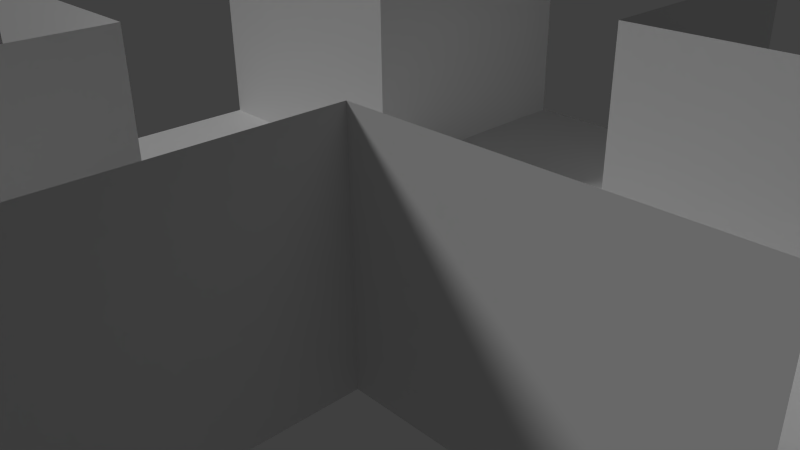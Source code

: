 # Source: test_dungeon_map.blend  (saved by Blender 2.70.0; exported with 4.5.12 LTS)
import bpy
from mathutils import Matrix  # noqa: F401  (used for matrix-valued properties, if any)

bpy.ops.wm.read_factory_settings(use_empty=True)
scene = bpy.context.scene
scene.name = 'Scene'

# ---- collections
col_collection_1 = bpy.data.collections.new('Collection 1'); scene.collection.children.link(col_collection_1)
col_collection_1.hide_render = True
col_collection_1.hide_viewport = True
col_collection_2 = bpy.data.collections.new('Collection 2'); scene.collection.children.link(col_collection_2)
col_collection_3 = bpy.data.collections.new('Collection 3'); scene.collection.children.link(col_collection_3)

# ---- world
world_world = bpy.data.worlds.new('World'); scene.world = world_world
world_world.color = (0.05088, 0.05088, 0.05088)
world_world.use_sun_shadow = False
world_world.sun_shadow_jitter_overblur = 0.0
world_world.cycles.sampling_method = 'MANUAL'
world_world.cycles.sample_map_resolution = 256

# ---- cameras
cam_camera = bpy.data.cameras.new('Camera')
cam_camera.clip_end = 100.0
cam_camera.lens = 35.0
cam_camera.sensor_width = 32.0
cam_camera.sensor_height = 18.0
cam_camera.ortho_scale = 7.314
cam_camera.dof.focus_distance = 0.0
cam_camera.dof.aperture_fstop = 128.0

# ---- lights
light_lamp_002 = bpy.data.lights.new('Lamp.002', 'POINT')
light_lamp_002.transmission_factor = 0.0
light_lamp_002.cutoff_distance = 30.0
light_lamp_002.energy = 100.0
light_lamp_002.shadow_buffer_clip_start = 1.001
light_lamp_002.shadow_soft_size = 0.1
light_lamp_002.shadow_maximum_resolution = 0.006
light_lamp_002.use_absolute_resolution = True
light_lamp_002.cycles.use_multiple_importance_sampling = False
light_lamp_000 = bpy.data.lights.new('Lamp.000', 'SUN')
light_lamp_000.transmission_factor = 0.0
light_lamp_000.cutoff_distance = 30.0
light_lamp_000.angle = 0.1993
light_lamp_000.energy = 1.0
light_lamp_000.shadow_buffer_clip_start = 1.001
light_lamp_000.shadow_soft_size = 0.1
light_lamp_000.shadow_cascade_max_distance = 1000.0
light_lamp_000.cycles.use_multiple_importance_sampling = False

# ---- meshes
me_plane_003 = bpy.data.meshes.new('Plane.003')
me_plane_003.from_pydata([(-5.96e-08, 1.0, 0.0), (-1.0, 1.0, 0.0), (-1.0, 2.0, 0.0), (0.0, 2.0, 0.0), (-1.0, 3.0, 0.0), (1.0, 2.0, 0.0), (1.0, 3.0, 0.0), (5.96e-08, 3.0, 0.0), (1.0, 1.0, 0.0)], [], [(0, 3, 2, 1), (3, 7, 4, 2), (3, 0, 8, 5), (7, 3, 5, 6)])
_uv = me_plane_003.uv_layers.new(name='UVMap')
_uv.uv.foreach_set('vector', [0.5, 0.0, 0.75, 0.0, 0.75, 0.25, 0.5, 0.25, 0.5, 0.0, 0.75, 0.0, 0.75, 0.25, 0.5, 0.25, 0.5, 0.0, 0.75, 0.0, 0.75, 0.25, 0.5, 0.25, 0.5, 0.0, 0.75, 0.0, 0.75, 0.25, 0.5, 0.25])
me_plane_003.use_remesh_preserve_volume = False
me_plane_003.use_remesh_preserve_attributes = False
me_plane_003.use_mirror_vertex_groups = False
me_plane_003.update()
me_plane_002 = bpy.data.meshes.new('Plane.002')
me_plane_002.from_pydata([(-5.96e-08, 1.0, 0.0), (-1.0, 1.0, 0.0), (-1.0, 2.0, 0.0), (0.0, 2.0, 0.0), (-1.0, 3.0, 0.0), (1.0, 2.0, 0.0), (1.0, 3.0, 0.0), (5.96e-08, 3.0, 0.0), (1.0, 1.0, 0.0)], [], [(0, 3, 2, 1), (3, 7, 4, 2), (3, 0, 8, 5), (7, 3, 5, 6)])
_uv = me_plane_002.uv_layers.new(name='UVMap')
_uv.uv.foreach_set('vector', [0.5, 0.0, 0.75, 0.0, 0.75, 0.25, 0.5, 0.25, 0.5, 0.0, 0.75, 0.0, 0.75, 0.25, 0.5, 0.25, 0.5, 0.0, 0.75, 0.0, 0.75, 0.25, 0.5, 0.25, 0.5, 0.0, 0.75, 0.0, 0.75, 0.25, 0.5, 0.25])
me_plane_002.use_remesh_preserve_volume = False
me_plane_002.use_remesh_preserve_attributes = False
me_plane_002.use_mirror_vertex_groups = False
me_plane_002.update()
me_plane_001 = bpy.data.meshes.new('Plane.001')
me_plane_001.from_pydata([(-5.96e-08, 1.0, 0.0), (-1.0, 1.0, 0.0), (-1.0, 2.0, 0.0), (0.0, 2.0, 0.0), (-1.0, 3.0, 0.0), (1.0, 2.0, 0.0), (1.0, 3.0, 0.0), (5.96e-08, 3.0, 0.0), (1.0, 1.0, 0.0)], [], [(0, 3, 2, 1), (3, 7, 4, 2), (3, 0, 8, 5), (7, 3, 5, 6)])
_uv = me_plane_001.uv_layers.new(name='UVMap')
_uv.uv.foreach_set('vector', [0.5, 0.0, 0.75, 0.0, 0.75, 0.25, 0.5, 0.25, 0.5, 0.0, 0.75, 0.0, 0.75, 0.25, 0.5, 0.25, 0.5, 0.0, 0.75, 0.0, 0.75, 0.25, 0.5, 0.25, 0.5, 0.0, 0.75, 0.0, 0.75, 0.25, 0.5, 0.25])
me_plane_001.use_remesh_preserve_volume = False
me_plane_001.use_remesh_preserve_attributes = False
me_plane_001.use_mirror_vertex_groups = False
me_plane_001.update()
me_plane_000 = bpy.data.meshes.new('Plane.000')
me_plane_000.from_pydata([(1.0, -1.0, 0.0), (0.0, -1.0, 0.0), (0.0, 0.0, 0.0), (-5.96e-08, 1.0, 0.0), (-1.0, 1.0, 0.0), (-1.0, -1.0, 0.0), (-1.0, -1.192e-07, 0.0), (1.0, 1.0, 0.0), (1.0, -5.96e-08, 0.0)], [], [(0, 8, 2, 1), (8, 7, 3, 2), (2, 3, 4, 6), (1, 2, 6, 5)])
_uv = me_plane_000.uv_layers.new(name='UVMap')
_uv.uv.foreach_set('vector', [0.25, 0.0, 0.5, 0.0, 0.5, 0.25, 0.25, 0.25, 0.25, 0.0, 0.5, 0.0, 0.5, 0.25, 0.25, 0.25, 0.25, 0.0, 0.5, 0.0, 0.5, 0.25, 0.25, 0.25, 0.25, 0.0, 0.5, 0.0, 0.5, 0.25, 0.25, 0.25])
me_plane_000.use_remesh_preserve_volume = False
me_plane_000.use_remesh_preserve_attributes = False
me_plane_000.use_mirror_vertex_groups = False
me_plane_000.update()
me_plane_015 = bpy.data.meshes.new('Plane.015')
me_plane_015.from_pydata([(-5.96e-08, 1.0, 0.0), (-1.0, 1.0, 0.0), (-1.0, 2.0, 0.0), (0.0, 2.0, 0.0), (-1.0, 3.0, 0.0), (1.0, 2.0, 0.0), (1.0, 3.0, 0.0), (5.96e-08, 3.0, 0.0), (1.0, 1.0, 0.0)], [], [(0, 3, 2, 1), (3, 7, 4, 2), (3, 0, 8, 5), (7, 3, 5, 6)])
_uv = me_plane_015.uv_layers.new(name='UVMap')
_uv.uv.foreach_set('vector', [0.5, 0.0, 0.75, 0.0, 0.75, 0.25, 0.5, 0.25, 0.5, 0.0, 0.75, 0.0, 0.75, 0.25, 0.5, 0.25, 0.5, 0.0, 0.75, 0.0, 0.75, 0.25, 0.5, 0.25, 0.5, 0.0, 0.75, 0.0, 0.75, 0.25, 0.5, 0.25])
me_plane_015.use_remesh_preserve_volume = False
me_plane_015.use_remesh_preserve_attributes = False
me_plane_015.use_mirror_vertex_groups = False
me_plane_015.update()
me_cube_010 = bpy.data.meshes.new('Cube.010')
me_cube_010.from_pydata([(2.0, 2.0, 2.0), (4.0, 2.0, 1.0), (2.0, 2.0, 1.0), (6.0, 2.0, 2.0), (4.0, 2.0, 2.0), (6.0, 2.0, 1.0), (-2.0, 2.0, 1.0), (-2.0, 2.0, 2.0), (-6.0, 2.0, 1.0), (-4.0, 2.0, 1.0), (-6.0, 2.0, 2.0), (-4.0, 2.0, 2.0), (4.0, -2.0, 2.0), (6.0, -2.0, 2.0), (4.0, -2.0, 1.0), (6.0, -2.0, 1.0), (-4.0, -2.0, 2.0), (-6.0, -2.0, 2.0), (-6.0, -2.0, 1.0), (-4.0, -2.0, 1.0), (-2.0, -4.0, 2.0), (-2.0, -6.0, 2.0), (-2.0, -4.0, 1.0), (-2.0, -6.0, 1.0), (-2.0, -2.0, 2.0), (-2.0, -2.0, 1.0), (-2.0, 4.0, 2.0), (-2.0, 6.0, 2.0), (-2.0, 6.0, 1.0), (-2.0, 4.0, 1.0), (2.0, 4.0, 2.0), (2.0, 6.0, 2.0), (2.0, 4.0, 1.0), (2.0, 6.0, 1.0), (2.0, -2.0, 2.0), (2.0, -4.0, 1.0), (2.0, -2.0, 1.0), (2.0, -6.0, 2.0), (2.0, -4.0, 2.0), (2.0, -6.0, 1.0)], [], [(11, 10, 8, 9), (12, 13, 15, 14), (20, 21, 23, 22), (30, 31, 33, 32), (4, 0, 2, 1), (3, 4, 1, 5), (7, 11, 9, 6), (34, 12, 14, 36), (16, 24, 25, 19), (17, 16, 19, 18), (24, 20, 22, 25), (26, 7, 6, 29), (27, 26, 29, 28), (0, 30, 32, 2), (38, 34, 36, 35), (37, 38, 35, 39)])
_uv = me_cube_010.uv_layers.new(name='UVMap')
_uv.uv.foreach_set('vector', [0.25, 0.875, 5.001e-05, 0.875, 4.998e-05, 0.75, 0.25, 0.75, 0.25, 0.875, 5.001e-05, 0.875, 4.998e-05, 0.75, 0.25, 0.75, 0.25, 0.875, 5.001e-05, 0.875, 4.998e-05, 0.75, 0.25, 0.75, 0.25, 0.875, 5.001e-05, 0.875, 4.998e-05, 0.75, 0.25, 0.75, 0.25, 0.875, 5.001e-05, 0.875, 4.998e-05, 0.75, 0.25, 0.75, 0.25, 0.875, 5.001e-05, 0.875, 4.998e-05, 0.75, 0.25, 0.75, 0.25, 0.875, 5.001e-05, 0.875, 4.998e-05, 0.75, 0.25, 0.75, 0.25, 0.875, 5.001e-05, 0.875, 4.998e-05, 0.75, 0.25, 0.75, 0.25, 0.875, 5.001e-05, 0.875, 4.998e-05, 0.75, 0.25, 0.75, 0.25, 0.875, 5.001e-05, 0.875, 4.998e-05, 0.75, 0.25, 0.75, 0.25, 0.875, 5.001e-05, 0.875, 4.998e-05, 0.75, 0.25, 0.75, 0.25, 0.875, 5.001e-05, 0.875, 4.998e-05, 0.75, 0.25, 0.75, 0.25, 0.875, 5.001e-05, 0.875, 4.998e-05, 0.75, 0.25, 0.75, 0.25, 0.875, 5.001e-05, 0.875, 4.998e-05, 0.75, 0.25, 0.75, 0.25, 0.875, 5.001e-05, 0.875, 4.998e-05, 0.75, 0.25, 0.75, 0.25, 0.875, 5.001e-05, 0.875, 4.998e-05, 0.75, 0.25, 0.75])
me_cube_010.use_remesh_preserve_volume = False
me_cube_010.use_remesh_preserve_attributes = False
me_cube_010.use_mirror_vertex_groups = False
me_cube_010.update()
me_cube_003 = bpy.data.meshes.new('Cube.003')
me_cube_003.from_pydata([(-4.0, 2.0, -1.0), (-4.0, 2.0, 1.0), (-6.0, 2.0, -1.0), (-2.0, 2.0, -1.0), (-6.0, 2.0, 1.0), (-2.0, 2.0, 1.0), (-2.0, 4.0, -1.0), (-2.0, 4.0, 1.0), (-2.0, 2.0, -1.0), (-2.0, 6.0, -1.0), (-2.0, 2.0, 1.0), (-2.0, 6.0, 1.0), (4.0, -2.0, -1.0), (4.0, -2.0, 1.0), (6.0, -2.0, -1.0), (2.0, -2.0, -1.0), (6.0, -2.0, 1.0), (2.0, -2.0, 1.0), (2.0, -4.0, -1.0), (2.0, -4.0, 1.0), (2.0, -2.0, -1.0), (2.0, -6.0, -1.0), (2.0, -2.0, 1.0), (2.0, -6.0, 1.0), (-2.0, -4.0, -1.0), (-2.0, -4.0, 1.0), (-2.0, -6.0, -1.0), (-2.0, -2.0, -1.0), (-2.0, -6.0, 1.0), (-2.0, -2.0, 1.0), (-4.0, -2.0, -1.0), (-4.0, -2.0, 1.0), (-2.0, -2.0, -1.0), (-6.0, -2.0, -1.0), (-2.0, -2.0, 1.0), (-6.0, -2.0, 1.0), (2.0, 4.0, -1.0), (2.0, 4.0, 1.0), (2.0, 6.0, -1.0), (2.0, 2.0, -1.0), (2.0, 6.0, 1.0), (2.0, 2.0, 1.0), (4.0, 2.0, -1.0), (4.0, 2.0, 1.0), (2.0, 2.0, -1.0), (6.0, 2.0, -1.0), (2.0, 2.0, 1.0), (6.0, 2.0, 1.0)], [], [(5, 1, 0, 3), (1, 4, 2, 0), (11, 7, 6, 9), (7, 10, 8, 6), (17, 13, 12, 15), (13, 16, 14, 12), (23, 19, 18, 21), (19, 22, 20, 18), (29, 25, 24, 27), (25, 28, 26, 24), (35, 31, 30, 33), (31, 34, 32, 30), (41, 37, 36, 39), (37, 40, 38, 36), (47, 43, 42, 45), (43, 46, 44, 42)])
_uv = me_cube_003.uv_layers.new(name='UVMap')
_uv.uv.foreach_set('vector', [0.25, 0.7499, 5.001e-05, 0.7499, 4.995e-05, 0.5, 0.25, 0.5, 0.25, 0.7499, 5.001e-05, 0.7499, 4.995e-05, 0.5, 0.25, 0.5, 0.25, 0.7499, 5.001e-05, 0.7499, 4.995e-05, 0.5, 0.25, 0.5, 0.25, 0.7499, 5.001e-05, 0.7499, 4.995e-05, 0.5, 0.25, 0.5, 0.25, 0.7499, 5.001e-05, 0.7499, 4.995e-05, 0.5, 0.25, 0.5, 0.25, 0.7499, 5.001e-05, 0.7499, 4.995e-05, 0.5, 0.25, 0.5, 0.25, 0.7499, 5.001e-05, 0.7499, 4.995e-05, 0.5, 0.25, 0.5, 0.25, 0.7499, 5.001e-05, 0.7499, 4.995e-05, 0.5, 0.25, 0.5, 0.25, 0.7499, 5.001e-05, 0.7499, 4.995e-05, 0.5, 0.25, 0.5, 0.25, 0.7499, 5.001e-05, 0.7499, 4.995e-05, 0.5, 0.25, 0.5, 0.25, 0.7499, 5.001e-05, 0.7499, 4.995e-05, 0.5, 0.25, 0.5, 0.25, 0.7499, 5.001e-05, 0.7499, 4.995e-05, 0.5, 0.25, 0.5, 0.25, 0.7499, 5.001e-05, 0.7499, 4.995e-05, 0.5, 0.25, 0.5, 0.25, 0.7499, 5.001e-05, 0.7499, 4.995e-05, 0.5, 0.25, 0.5, 0.25, 0.7499, 5.001e-05, 0.7499, 4.995e-05, 0.5, 0.25, 0.5, 0.25, 0.7499, 5.001e-05, 0.7499, 4.995e-05, 0.5, 0.25, 0.5])
me_cube_003.use_remesh_preserve_volume = False
me_cube_003.use_remesh_preserve_attributes = False
me_cube_003.use_mirror_vertex_groups = False
me_cube_003.update()

# ---- objects
ob_lamp_002 = bpy.data.objects.new('Lamp.002', light_lamp_002)
ob_camera = bpy.data.objects.new('Camera', cam_camera)
ob_road_right = bpy.data.objects.new('road_right', me_plane_003)
ob_road_down = bpy.data.objects.new('road_down', me_plane_002)
ob_road_left = bpy.data.objects.new('road_left', me_plane_001)
ob_road = bpy.data.objects.new('road', me_plane_000)
ob_lamp_000 = bpy.data.objects.new('Lamp.000', light_lamp_000)
ob_road_up = bpy.data.objects.new('road_up', me_plane_015)
ob_sign_00 = bpy.data.objects.new('sign_00', me_cube_010)
ob_building_00 = bpy.data.objects.new('building_00', me_cube_003)

# ---- transforms, parenting, visibility, modifiers, constraints
ob_lamp_002.location = (4.076, 1.005, 5.904)
ob_lamp_002.rotation_euler = (0.6503, 0.05522, 1.866)
ob_lamp_002.lock_rotations_4d = False
ob_lamp_002.empty_display_type = 'ARROWS'
ob_lamp_002.color = (0.0, 0.0, 0.0, 0.0)
ob_lamp_002.lineart.crease_threshold = 0.0
ob_camera.location = (7.481, -6.508, 5.344)
ob_camera.rotation_euler = (1.109, 0.01082, 0.8149)
ob_camera.lock_rotations_4d = False
ob_camera.empty_display_type = 'ARROWS'
ob_camera.color = (0.0, 0.0, 0.0, 0.0)
ob_camera.display_type = 'WIRE'
ob_camera.lineart.crease_threshold = 0.0
ob_road_right.location = (0.0, 0.0, 0.0)
ob_road_right.rotation_euler = (0.0, -0.0, 4.712)
ob_road_right.scale = (2.0, 2.0, 2.0)
ob_road_right.lineart.crease_threshold = 0.0
ob_road_down.location = (0.0, 0.0, 0.0)
ob_road_down.rotation_euler = (0.0, -0.0, 3.142)
ob_road_down.scale = (2.0, 2.0, 2.0)
ob_road_down.lineart.crease_threshold = 0.0
ob_road_left.location = (0.0, 0.0, 0.0)
ob_road_left.rotation_euler = (0.0, -0.0, 1.571)
ob_road_left.scale = (2.0, 2.0, 2.0)
ob_road_left.lineart.crease_threshold = 0.0
ob_road.location = (0.0, 0.0, 0.0)
ob_road.scale = (2.0, 2.0, 2.0)
ob_road.lineart.crease_threshold = 0.0
ob_lamp_000.location = (14.72, 2.541, 14.4)
ob_lamp_000.rotation_euler = (0.0, 0.8727, 3.665)
ob_lamp_000.lock_rotations_4d = False
ob_lamp_000.empty_display_type = 'ARROWS'
ob_lamp_000.color = (0.0, 0.0, 0.0, 0.0)
ob_lamp_000.lineart.crease_threshold = 0.0
ob_road_up.location = (0.0, 0.0, 0.0)
ob_road_up.scale = (2.0, 2.0, 2.0)
ob_road_up.lineart.crease_threshold = 0.0
ob_sign_00.location = (0.0, 0.0, 1.0)
ob_sign_00.lineart.crease_threshold = 0.0
ob_building_00.location = (0.0, 0.0, 1.0)
ob_building_00.lineart.crease_threshold = 0.0

# ---- collection membership
col_collection_1.objects.link(ob_lamp_002)
col_collection_1.objects.link(ob_camera)
col_collection_2.objects.link(ob_road_right)
col_collection_2.objects.link(ob_road_down)
col_collection_2.objects.link(ob_road_left)
col_collection_2.objects.link(ob_road)
col_collection_2.objects.link(ob_lamp_000)
col_collection_2.objects.link(ob_road_up)
col_collection_3.objects.link(ob_sign_00)
col_collection_3.objects.link(ob_building_00)

# ---- scene / render settings (as saved in the file)
scene.camera = ob_camera
scene.frame_start = 1; scene.frame_end = 250; scene.frame_set(1)
scene.render.engine = 'BLENDER_EEVEE_NEXT'
scene.render.image_settings.compression = 90
scene.render.resolution_percentage = 50
scene.render.dither_intensity = 0.0
scene.cycles.use_denoising = False
scene.cycles.samples = 10
scene.cycles.sampling_pattern = 'TABULATED_SOBOL'
scene.cycles.light_sampling_threshold = 0.0
scene.cycles.use_adaptive_sampling = False
scene.cycles.use_light_tree = False
scene.cycles.blur_glossy = 0.0
scene.cycles.volume_bounces = 1
scene.cycles.pixel_filter_type = 'GAUSSIAN'
scene.cycles.sample_clamp_indirect = 0.0
scene.view_settings.view_transform = 'Standard'
bpy.context.view_layer.update()
